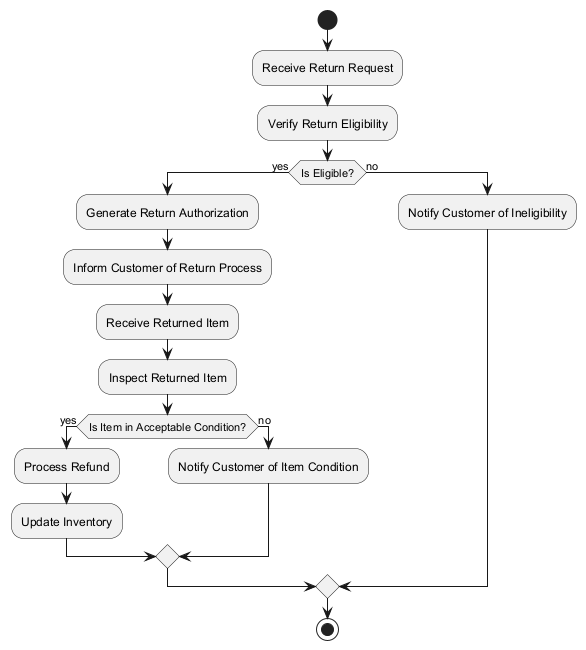

The diagram above was rendered by PlantUML. Its source (embedded in the PNG):
@startuml
start

:Receive Return Request;
:Verify Return Eligibility;
if (Is Eligible?) then (yes)
    :Generate Return Authorization;
    :Inform Customer of Return Process;
    :Receive Returned Item;
    :Inspect Returned Item;
    if (Is Item in Acceptable Condition?) then (yes)
        :Process Refund;
        :Update Inventory;
    else (no)
        :Notify Customer of Item Condition;
    endif
else (no)
    :Notify Customer of Ineligibility;
endif

stop
@enduml